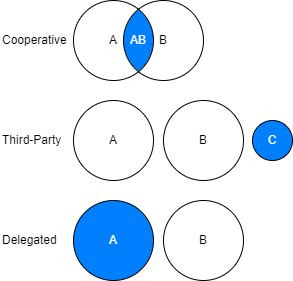

The diagram above was exported from draw.io. Its source (the exported page's mxGraphModel, read from the mxfile embedded in the PNG):
<mxGraphModel dx="1513" dy="819" grid="1" gridSize="10" guides="1" tooltips="1" connect="1" arrows="1" fold="1" page="1" pageScale="1" pageWidth="1169" pageHeight="827" math="0" shadow="0">
  <root>
    <mxCell id="0" />
    <mxCell id="1" parent="0" />
    <mxCell id="16" value="A" style="ellipse;whiteSpace=wrap;html=1;fillColor=none;" parent="1" vertex="1">
      <mxGeometry x="74" y="101" width="80" height="80" as="geometry" />
    </mxCell>
    <mxCell id="17" value="C" style="ellipse;whiteSpace=wrap;html=1;fillColor=#007FFF;fontColor=#FFFFFF;" parent="1" vertex="1">
      <mxGeometry x="253" y="121" width="40" height="40" as="geometry" />
    </mxCell>
    <mxCell id="18" value="B" style="ellipse;whiteSpace=wrap;html=1;fillColor=none;" parent="1" vertex="1">
      <mxGeometry x="164" y="101" width="80" height="80" as="geometry" />
    </mxCell>
    <mxCell id="19" value="A" style="ellipse;whiteSpace=wrap;html=1;fillColor=#007FFF;fontColor=#FFFFFF;" parent="1" vertex="1">
      <mxGeometry x="74" y="201" width="80" height="80" as="geometry" />
    </mxCell>
    <mxCell id="20" value="B" style="ellipse;whiteSpace=wrap;html=1;fillColor=none;" parent="1" vertex="1">
      <mxGeometry x="164" y="201" width="80" height="80" as="geometry" />
    </mxCell>
    <mxCell id="22" value="Cooperative" style="text;html=1;strokeColor=none;fillColor=none;align=left;verticalAlign=middle;whiteSpace=wrap;rounded=0;labelBackgroundColor=default;" parent="1" vertex="1">
      <mxGeometry x="1" y="26" width="60" height="30" as="geometry" />
    </mxCell>
    <mxCell id="27" value="AB" style="whiteSpace=wrap;html=1;shape=mxgraph.basic.pointed_oval;fontColor=#FFFFFF;fillColor=#007FFF;strokeColor=none;" parent="1" vertex="1">
      <mxGeometry x="119" y="10" width="40" height="62" as="geometry" />
    </mxCell>
    <mxCell id="24" value="Third-Party" style="text;html=1;strokeColor=none;fillColor=none;align=left;verticalAlign=middle;whiteSpace=wrap;rounded=0;labelBackgroundColor=default;" parent="1" vertex="1">
      <mxGeometry x="1" y="126" width="69" height="30" as="geometry" />
    </mxCell>
    <mxCell id="25" value="Delegated" style="text;html=1;strokeColor=none;fillColor=none;align=left;verticalAlign=middle;whiteSpace=wrap;rounded=0;labelBackgroundColor=default;" parent="1" vertex="1">
      <mxGeometry x="1" y="226" width="60" height="30" as="geometry" />
    </mxCell>
    <mxCell id="15" value="B" style="ellipse;whiteSpace=wrap;html=1;fillColor=none;" parent="1" vertex="1">
      <mxGeometry x="124" y="1" width="80" height="80" as="geometry" />
    </mxCell>
    <mxCell id="14" value="A" style="ellipse;whiteSpace=wrap;html=1;fillColor=none;" parent="1" vertex="1">
      <mxGeometry x="74" y="1" width="80" height="80" as="geometry" />
    </mxCell>
  </root>
</mxGraphModel>